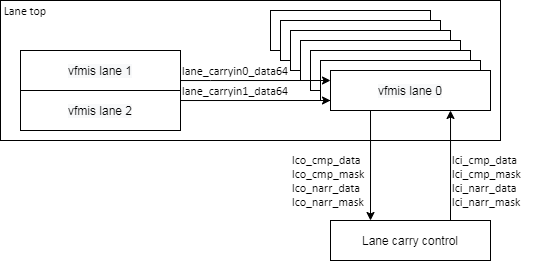

The diagram above was exported from draw.io. Its source (the exported page's mxGraphModel, read from the mxfile embedded in the PNG):
<mxGraphModel dx="749" dy="557" grid="1" gridSize="10" guides="1" tooltips="1" connect="1" arrows="1" fold="1" page="1" pageScale="1" pageWidth="827" pageHeight="1169" math="0" shadow="0">
  <root>
    <mxCell id="0" />
    <mxCell id="1" parent="0" />
    <mxCell id="2" value="" style="group" vertex="1" connectable="0" parent="1">
      <mxGeometry x="40" y="40" width="540" height="260" as="geometry" />
    </mxCell>
    <mxCell id="3" value="" style="rounded=0;whiteSpace=wrap;html=1;" vertex="1" parent="2">
      <mxGeometry width="500" height="140" as="geometry" />
    </mxCell>
    <mxCell id="4" value="&lt;span&gt;valu lane&lt;/span&gt;" style="rounded=0;whiteSpace=wrap;html=1;" vertex="1" parent="2">
      <mxGeometry x="270" y="10" width="160" height="40" as="geometry" />
    </mxCell>
    <mxCell id="5" value="" style="group" vertex="1" connectable="0" parent="2">
      <mxGeometry x="280" y="20" width="160" height="40" as="geometry" />
    </mxCell>
    <mxCell id="6" value="&lt;span&gt;vdiv lane&lt;/span&gt;" style="rounded=0;whiteSpace=wrap;html=1;" vertex="1" parent="5">
      <mxGeometry width="160" height="40" as="geometry" />
    </mxCell>
    <mxCell id="7" value="" style="group" vertex="1" connectable="0" parent="2">
      <mxGeometry x="290" y="30" width="160" height="40" as="geometry" />
    </mxCell>
    <mxCell id="8" value="&lt;span&gt;vmac lane&lt;/span&gt;" style="rounded=0;whiteSpace=wrap;html=1;" vertex="1" parent="7">
      <mxGeometry width="160" height="40" as="geometry" />
    </mxCell>
    <mxCell id="9" value="&lt;span&gt;vmsk lane&lt;/span&gt;" style="rounded=0;whiteSpace=wrap;html=1;" vertex="1" parent="2">
      <mxGeometry x="300" y="40" width="160" height="40" as="geometry" />
    </mxCell>
    <mxCell id="10" value="" style="group" vertex="1" connectable="0" parent="2">
      <mxGeometry x="310" y="50" width="160" height="40" as="geometry" />
    </mxCell>
    <mxCell id="11" value="&lt;span&gt;vfdiv lane&lt;/span&gt;" style="rounded=0;whiteSpace=wrap;html=1;" vertex="1" parent="10">
      <mxGeometry width="160" height="40" as="geometry" />
    </mxCell>
    <mxCell id="12" value="&lt;span style=&quot;color: rgb(0 , 0 , 0) ; font-family: &amp;#34;helvetica&amp;#34; ; font-size: 12px ; font-style: normal ; font-weight: 400 ; letter-spacing: normal ; text-align: center ; text-indent: 0px ; text-transform: none ; word-spacing: 0px ; background-color: rgb(248 , 249 , 250) ; display: inline ; float: none&quot;&gt;vfmac lane&lt;/span&gt;&lt;br&gt;" style="rounded=0;whiteSpace=wrap;html=1;" vertex="1" parent="2">
      <mxGeometry x="320" y="60" width="160" height="40" as="geometry" />
    </mxCell>
    <mxCell id="13" value="&lt;span style=&quot;color: rgb(0 , 0 , 0) ; font-family: &amp;#34;helvetica&amp;#34; ; font-size: 12px ; font-style: normal ; font-weight: 400 ; letter-spacing: normal ; text-align: center ; text-indent: 0px ; text-transform: none ; word-spacing: 0px ; background-color: rgb(248 , 249 , 250) ; display: inline ; float: none&quot;&gt;vfmis lane 0&lt;/span&gt;" style="rounded=0;whiteSpace=wrap;html=1;" vertex="1" parent="2">
      <mxGeometry x="330" y="70" width="160" height="40" as="geometry" />
    </mxCell>
    <mxCell id="14" style="edgeStyle=orthogonalEdgeStyle;rounded=0;orthogonalLoop=1;jettySize=auto;html=1;entryX=0;entryY=0.75;entryDx=0;entryDy=0;" edge="1" parent="2" source="15" target="13">
      <mxGeometry as="geometry">
        <Array as="points">
          <mxPoint x="150" y="100" />
          <mxPoint x="150" y="100" />
        </Array>
      </mxGeometry>
    </mxCell>
    <mxCell id="15" value="&lt;span style=&quot;color: rgb(0 , 0 , 0) ; font-family: &amp;#34;helvetica&amp;#34; ; font-size: 12px ; font-style: normal ; font-weight: 400 ; letter-spacing: normal ; text-align: center ; text-indent: 0px ; text-transform: none ; word-spacing: 0px ; background-color: rgb(248 , 249 , 250) ; display: inline ; float: none&quot;&gt;vfmis lane 2&lt;/span&gt;" style="rounded=0;whiteSpace=wrap;html=1;" vertex="1" parent="2">
      <mxGeometry x="20" y="90" width="160" height="40" as="geometry" />
    </mxCell>
    <mxCell id="16" style="edgeStyle=orthogonalEdgeStyle;rounded=0;orthogonalLoop=1;jettySize=auto;html=1;entryX=0;entryY=0.25;entryDx=0;entryDy=0;" edge="1" parent="2" source="17" target="13">
      <mxGeometry as="geometry">
        <mxPoint x="290" y="140" as="targetPoint" />
        <Array as="points">
          <mxPoint x="210" y="80" />
          <mxPoint x="210" y="80" />
        </Array>
      </mxGeometry>
    </mxCell>
    <mxCell id="17" value="&lt;span style=&quot;color: rgb(0 , 0 , 0) ; font-family: &amp;#34;helvetica&amp;#34; ; font-size: 12px ; font-style: normal ; font-weight: 400 ; letter-spacing: normal ; text-align: center ; text-indent: 0px ; text-transform: none ; word-spacing: 0px ; background-color: rgb(248 , 249 , 250) ; display: inline ; float: none&quot;&gt;vfmis lane 1&lt;/span&gt;" style="rounded=0;whiteSpace=wrap;html=1;" vertex="1" parent="2">
      <mxGeometry x="20" y="50" width="160" height="40" as="geometry" />
    </mxCell>
    <mxCell id="18" value="&lt;span style=&quot;font-family: &amp;#34;calibri&amp;#34; ; text-align: left&quot;&gt;&lt;font style=&quot;font-size: 12px&quot;&gt;lane_carryin0_data64&lt;/font&gt;&lt;/span&gt;" style="text;html=1;strokeColor=none;fillColor=none;align=center;verticalAlign=middle;whiteSpace=wrap;rounded=0;" vertex="1" parent="2">
      <mxGeometry x="180" y="60" width="110" height="20" as="geometry" />
    </mxCell>
    <mxCell id="19" value="&lt;span style=&quot;font-family: &amp;#34;calibri&amp;#34; ; text-align: left&quot;&gt;&lt;font style=&quot;font-size: 12px&quot;&gt;lane_carryin1_data64&lt;/font&gt;&lt;/span&gt;" style="text;html=1;strokeColor=none;fillColor=none;align=center;verticalAlign=middle;whiteSpace=wrap;rounded=0;" vertex="1" parent="2">
      <mxGeometry x="180" y="80" width="110" height="20" as="geometry" />
    </mxCell>
    <mxCell id="20" style="edgeStyle=orthogonalEdgeStyle;rounded=0;orthogonalLoop=1;jettySize=auto;html=1;exitX=0.75;exitY=0;exitDx=0;exitDy=0;entryX=0.75;entryY=1;entryDx=0;entryDy=0;" edge="1" parent="2" source="21" target="13">
      <mxGeometry as="geometry">
        <Array as="points">
          <mxPoint x="450" y="140" />
          <mxPoint x="450" y="140" />
        </Array>
      </mxGeometry>
    </mxCell>
    <mxCell id="21" value="Lane carry control" style="rounded=0;whiteSpace=wrap;html=1;" vertex="1" parent="2">
      <mxGeometry x="330" y="220" width="160" height="40" as="geometry" />
    </mxCell>
    <mxCell id="22" style="edgeStyle=orthogonalEdgeStyle;rounded=0;orthogonalLoop=1;jettySize=auto;html=1;entryX=0.25;entryY=0;entryDx=0;entryDy=0;exitX=0.25;exitY=1;exitDx=0;exitDy=0;" edge="1" parent="2" source="13" target="21">
      <mxGeometry as="geometry">
        <Array as="points">
          <mxPoint x="370" y="140" />
          <mxPoint x="370" y="140" />
        </Array>
      </mxGeometry>
    </mxCell>
    <mxCell id="23" value="&lt;span style=&quot;font-family: &amp;#34;calibri&amp;#34;&quot;&gt;&lt;font style=&quot;font-size: 12px&quot;&gt;lco_cmp_data&lt;br&gt;&lt;/font&gt;&lt;/span&gt;&lt;span style=&quot;font-family: &amp;#34;calibri&amp;#34;&quot;&gt;lco_cmp_mask&lt;br&gt;&lt;/span&gt;&lt;span style=&quot;font-family: &amp;#34;calibri&amp;#34;&quot;&gt;lco_narr_data&lt;br&gt;&lt;/span&gt;&lt;span style=&quot;font-family: &amp;#34;calibri&amp;#34;&quot;&gt;lco_narr_mask&lt;/span&gt;&lt;span style=&quot;font-family: &amp;#34;calibri&amp;#34;&quot;&gt;&lt;font style=&quot;font-size: 12px&quot;&gt;&lt;br&gt;&lt;/font&gt;&lt;/span&gt;" style="text;html=1;strokeColor=none;fillColor=none;align=left;verticalAlign=middle;whiteSpace=wrap;rounded=0;" vertex="1" parent="2">
      <mxGeometry x="290" y="150" width="80" height="60" as="geometry" />
    </mxCell>
    <mxCell id="24" value="&lt;span style=&quot;font-family: &amp;#34;calibri&amp;#34;&quot;&gt;&lt;font style=&quot;font-size: 12px&quot;&gt;lci_cmp_data&lt;br&gt;&lt;/font&gt;&lt;/span&gt;&lt;span style=&quot;font-family: &amp;#34;calibri&amp;#34;&quot;&gt;lci_cmp_mask&lt;br&gt;&lt;/span&gt;&lt;span style=&quot;font-family: &amp;#34;calibri&amp;#34;&quot;&gt;lci_narr_data&lt;br&gt;&lt;/span&gt;&lt;span style=&quot;font-family: &amp;#34;calibri&amp;#34;&quot;&gt;lci_narr_mask&lt;/span&gt;&lt;span style=&quot;font-family: &amp;#34;calibri&amp;#34;&quot;&gt;&lt;font style=&quot;font-size: 12px&quot;&gt;&lt;br&gt;&lt;/font&gt;&lt;/span&gt;" style="text;html=1;strokeColor=none;fillColor=none;align=left;verticalAlign=middle;whiteSpace=wrap;rounded=0;" vertex="1" parent="2">
      <mxGeometry x="450" y="150" width="90" height="60" as="geometry" />
    </mxCell>
    <mxCell id="25" value="&lt;span style=&quot;font-family: &amp;#34;calibri&amp;#34; ; text-align: left&quot;&gt;&lt;font style=&quot;font-size: 12px&quot;&gt;Lane top&lt;/font&gt;&lt;/span&gt;" style="text;html=1;strokeColor=none;fillColor=none;align=center;verticalAlign=middle;whiteSpace=wrap;rounded=0;" vertex="1" parent="2">
      <mxGeometry width="50" height="20" as="geometry" />
    </mxCell>
  </root>
</mxGraphModel>